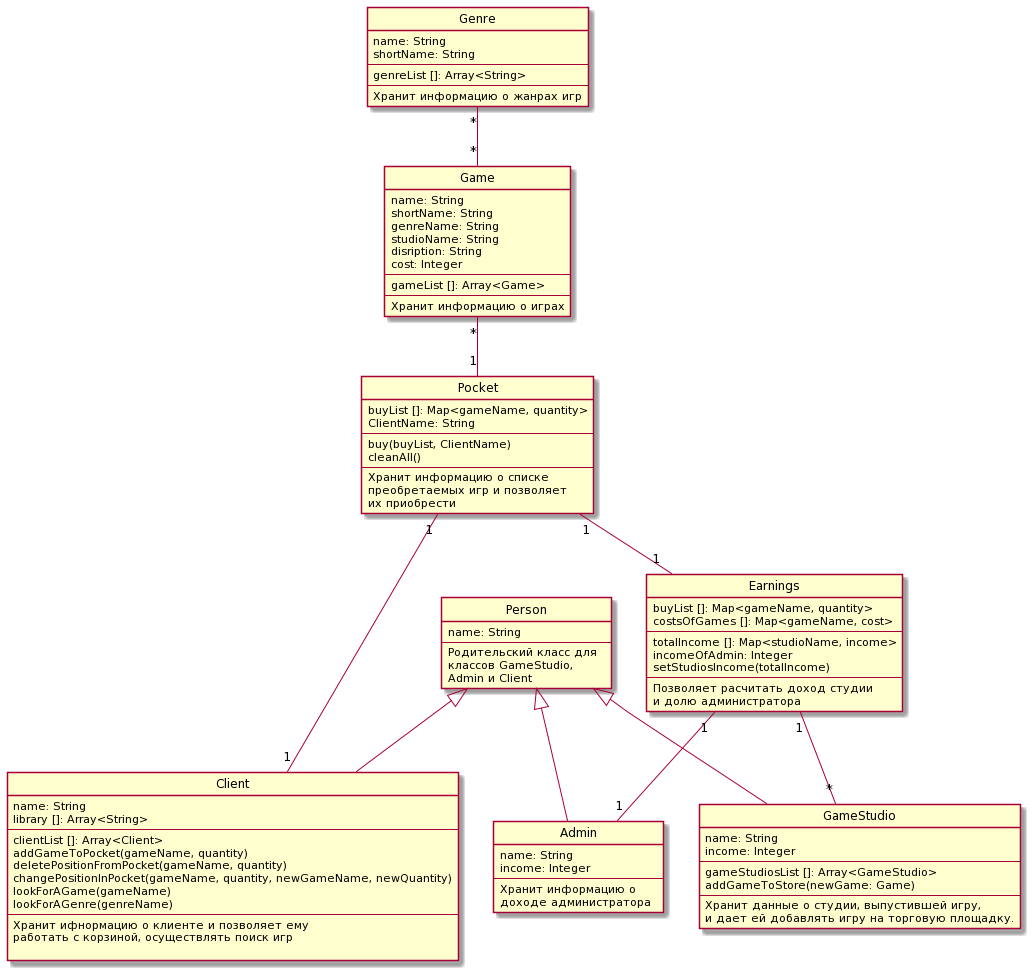

The diagram above was rendered by PlantUML. Its source (embedded in the PNG):
@startuml
hide circle
    skinparam minClassWidth 170

    class Person {
    name: String
    ---
    Родительский класс для
    классов GameStudio,
    Admin и Client
    }
    
    class Admin extends Person{
    name: String
    income: Integer
    ---
    Хранит информацию о
    доходе администратора
    }
    
    class GameStudio extends Person {
    name: String
    income: Integer
    ---
    gameStudiosList []: Array<GameStudio>
    addGameToStore(newGame: Game)
    ---
    Хранит данные о студии, выпустившей игру,
    и дает ей добавлять игру на торговую площадку.
    }
    
    class Client extends Person {
    name: String
    library []: Array<String>
    ---
    clientList []: Array<Client>
    addGameToPocket(gameName, quantity)
    deletePositionFromPocket(gameName, quantity)
    changePositionInPocket(gameName, quantity, newGameName, newQuantity)
    lookForAGame(gameName)
    lookForAGenre(genreName)
    ---
    Хранит ифнормацию о клиенте и позволяет ему
    работать с корзиной, осуществлять поиск игр

    }
    
    class Earnings{
    buyList []: Map<gameName, quantity>
    costsOfGames []: Map<gameName, cost>
    ---
    totalIncome []: Map<studioName, income>
    incomeOfAdmin: Integer
    setStudiosIncome(totalIncome)
    ---
    Позволяет расчитать доход студии
    и долю администратора
    }
    
    class Game{
    name: String
    shortName: String
    genreName: String
    studioName: String
    disription: String
    cost: Integer
    ---
    gameList []: Array<Game>
    ---
    Хранит информацию о играх
    }
    
    class Genre{
    name: String
    shortName: String
    ---
    genreList []: Array<String>
    ---
    Хранит информацию о жанрах игр
    }
    
    class Pocket{
    buyList []: Map<gameName, quantity>
    ClientName: String
    ---
    buy(buyList, ClientName)
    cleanAll()
    ---
    Хранит информацию о списке 
    преобретаемых игр и позволяет
    их приобрести
    }
    
    Pocket "1" -- "1" Client
    Genre "*" -- "*" Game
    Earnings "1" -- "*" GameStudio
    Earnings "1" -- "1" Admin
    Pocket "1" -- "1" Earnings
    Game "*" -- "1" Pocket
@enduml